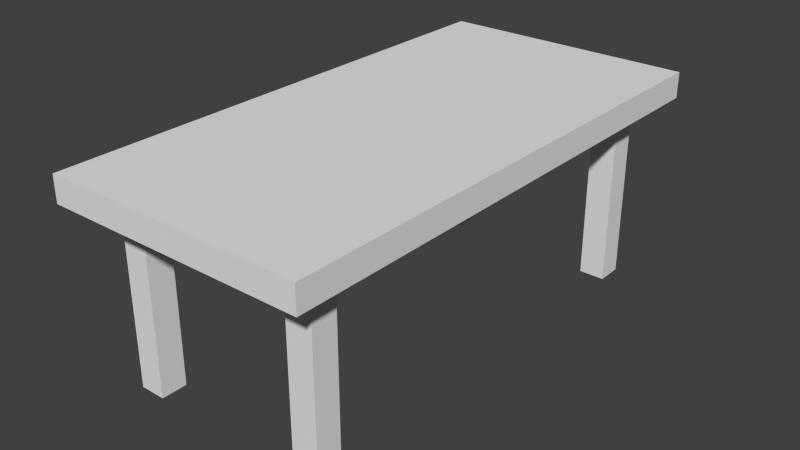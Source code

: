 # Source: desk.blend  (saved by Blender 2.69.0; exported with 4.5.12 LTS)
import bpy
from mathutils import Matrix  # noqa: F401  (used for matrix-valued properties, if any)

bpy.ops.wm.read_factory_settings(use_empty=True)
scene = bpy.context.scene
scene.name = 'Scene'

# ---- collections
col_collection_1 = bpy.data.collections.new('Collection 1'); scene.collection.children.link(col_collection_1)

# ---- world
world_world = bpy.data.worlds.new('World'); scene.world = world_world
world_world.color = (0.05088, 0.05088, 0.05088)
world_world.use_sun_shadow = False
world_world.sun_shadow_jitter_overblur = 0.0
world_world.cycles.sampling_method = 'MANUAL'
world_world.cycles.sample_map_resolution = 256

# ---- meshes
me_cube_002 = bpy.data.meshes.new('Cube.002')
me_cube_002.from_pydata([(6.0, 15.0, -1.0), (6.0, 17.0, -1.0), (8.0, 17.0, -1.0), (8.0, 15.0, -1.0), (6.0, 15.0, 1.0), (6.0, 17.0, 1.0), (8.0, 17.0, 1.0), (8.0, 15.0, 1.0)], [], [(4, 5, 1, 0), (5, 6, 2, 1), (6, 7, 3, 2), (7, 4, 0, 3), (0, 1, 2, 3), (7, 6, 5, 4)])
me_cube_002.use_remesh_preserve_volume = False
me_cube_002.use_remesh_preserve_attributes = False
me_cube_002.use_mirror_vertex_groups = False
me_cube_002.update()
me_cube_001 = bpy.data.meshes.new('Cube.001')
me_cube_001.from_pydata([(-1.0, -1.0, -1.0), (-1.0, 1.0, -1.0), (1.0, 1.0, -1.0), (1.0, -1.0, -1.0), (-1.0, -1.0, 1.0), (-1.0, 1.0, 1.0), (1.0, 1.0, 1.0), (1.0, -1.0, 1.0)], [], [(4, 5, 1, 0), (5, 6, 2, 1), (6, 7, 3, 2), (7, 4, 0, 3), (0, 1, 2, 3), (7, 6, 5, 4)])
me_cube_001.use_remesh_preserve_volume = False
me_cube_001.use_remesh_preserve_attributes = False
me_cube_001.use_mirror_vertex_groups = False
me_cube_001.update()

# ---- objects
ob_cube_001 = bpy.data.objects.new('Cube.001', me_cube_002)
ob_cube = bpy.data.objects.new('Cube', me_cube_001)

# ---- transforms, parenting, visibility, modifiers, constraints
ob_cube_001.location = (0.0, 0.0, 0.7)
ob_cube_001.scale = (0.1, 0.1, 0.7)
ob_cube_001.lineart.crease_threshold = 0.0
_m = ob_cube_001.modifiers.new('Mirror', 'MIRROR')
_m.use_axis = (True, True, False)
ob_cube.location = (0.0, 0.0, 1.5)
ob_cube.scale = (1.0, 2.0, 0.1)
ob_cube.lineart.crease_threshold = 0.0

# ---- collection membership
col_collection_1.objects.link(ob_cube_001)
col_collection_1.objects.link(ob_cube)

# ---- scene / render settings (as saved in the file)
scene.frame_start = 1; scene.frame_end = 250; scene.frame_set(1)
scene.render.engine = 'BLENDER_EEVEE_NEXT'
scene.render.image_settings.compression = 90
scene.render.resolution_percentage = 50
scene.render.dither_intensity = 0.0
scene.cycles.use_denoising = False
scene.cycles.samples = 10
scene.cycles.sampling_pattern = 'TABULATED_SOBOL'
scene.cycles.light_sampling_threshold = 0.0
scene.cycles.use_adaptive_sampling = False
scene.cycles.use_light_tree = False
scene.cycles.blur_glossy = 0.0
scene.cycles.volume_bounces = 1
scene.cycles.pixel_filter_type = 'GAUSSIAN'
scene.cycles.sample_clamp_indirect = 0.0
scene.view_settings.view_transform = 'Standard'
bpy.context.view_layer.update()

# ---- added for rendering (the .blend has no active camera and no usable light): camera, sun
cam_auto = bpy.data.cameras.new('AutoCamera')
cam_auto.lens = 50.0
cam_auto.sensor_width = 36.0
cam_auto.clip_end = 1000.0
ob_auto_camera = bpy.data.objects.new('AutoCamera', cam_auto)
scene.collection.objects.link(ob_auto_camera)
ob_auto_camera.location = (4.39457, -5.27349, 4.31566)
ob_auto_camera.rotation_euler = (1.09748, -7.21219e-08, 0.694738)
scene.camera = ob_auto_camera
light_auto_sun = bpy.data.lights.new('AutoSun', 'SUN')
light_auto_sun.energy = 3.0
light_auto_sun.angle = 0.0523599
ob_auto_sun = bpy.data.objects.new('AutoSun', light_auto_sun)
scene.collection.objects.link(ob_auto_sun)
ob_auto_sun.rotation_euler = (0.872665, 0.174533, 0.523599)
bpy.context.view_layer.update()
